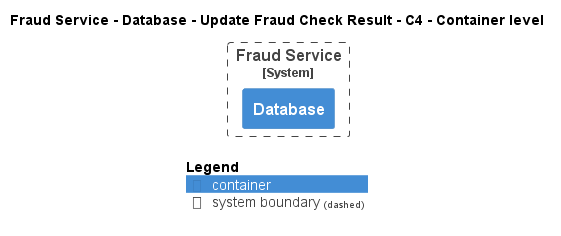

The diagram above was rendered by PlantUML. Its source (embedded in the PNG):
@startuml
!pragma layout smetana
!include ..\..\..\..\..\..\.c4s\C4_Container.puml

AddElementTag("state:new", $bgColor=green, $fontColor=#ffffff, $borderColor=green, $shadowing="False")
AddElementTag("state:changed", $bgColor=orange, $fontColor=#ffffff, $borderColor=orange, $shadowing="False")
AddElementTag("state:removed", $bgColor=red, $fontColor=#ffffff, $borderColor=red, $shadowing="False")

AddRelTag("state:new", $textColor=green, $lineColor=green)
AddRelTag("state:changed", $textColor=orange, $lineColor=orange)
AddRelTag("state:removed", $textColor=red, $lineColor=red)

SHOW_PERSON_PORTRAIT()
LAYOUT_TOP_DOWN()

skinparam linetype polyline

title Fraud Service - Database - Update Fraud Check Result - C4 - Container level


System_Boundary(ECommercePlatform.SoftwareSystems.FraudService, "Fraud Service") {
    Container(ECommercePlatform.SoftwareSystems.FraudService.Containers.Database, "Database", "", "")
}



SHOW_LEGEND()
@enduml